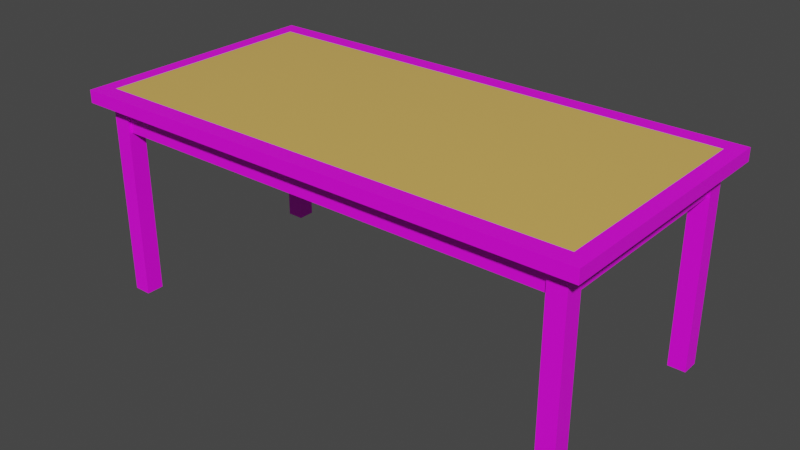# Source: table.blend  (saved by Blender 3.6.13; exported with 4.5.12 LTS)
import bpy
from mathutils import Matrix  # noqa: F401  (used for matrix-valued properties, if any)

bpy.ops.wm.read_factory_settings(use_empty=True)
scene = bpy.context.scene
scene.name = 'Scene'

# ---- collections
col_collection = bpy.data.collections.new('Collection'); scene.collection.children.link(col_collection)

# ---- images (referenced by path relative to the original .blend; pixels are not part of the script)
import os
ASSET_DIR = os.environ.get("B2B_ASSET_DIR", "")  # directory of the original .blend (textures are referenced by path, not embedded)
HERE = os.path.dirname(os.path.abspath(__file__))  # packed textures are extracted next to this script under _unpacked/

def load_image(name, relpath, width, height, colorspace="sRGB"):
    """Load a texture the original file referenced (path relative to the .blend, or extracted next to this script)."""
    p = next((c for c in (os.path.join(HERE, relpath), os.path.join(ASSET_DIR, relpath)) if relpath and os.path.exists(c)), "")
    if p:
        img = bpy.data.images.load(p, check_existing=True)
        img.name = name
    else:  # same state as the original file: an image datablock whose file is absent (Cycles renders it pink)
        img = bpy.data.images.new(name, width, height)
        img.source = "FILE"
        img.filepath = "//" + (relpath or name)
    img.colorspace_settings.name = colorspace
    return img
img_tabletexture_jpeg = load_image('TableTexture.jpeg', 'TableTexture.jpeg', 1024, 1024, 'sRGB')

# ---- materials (node trees are filled in below, after node groups)
mat_wood = bpy.data.materials.new('wood')
mat_wood.alpha_threshold = 0.0
mat_wood.use_transparent_shadow = False
mat_wood.roughness = 0.5
mat_wood.line_color = (0.0, 0.0, 0.0, 1.0)
mat_yello = bpy.data.materials.new('yello')
mat_yello.use_transparent_shadow = False

# ---- material node trees
mat_wood.use_nodes = True; mat_wood.node_tree.nodes.clear()
_N = mat_wood.node_tree.nodes; _L = mat_wood.node_tree.links
n0 = _N.new('ShaderNodeOutputMaterial'); n0.name = 'Material Output'; n0.location = (300, 300)
n1 = _N.new('ShaderNodeBsdfPrincipled'); n1.name = 'Principled BSDF'; n1.location = (10, 300)
n1.distribution = 'GGX'
n1.subsurface_method = 'RANDOM_WALK_SKIN'
n1.inputs[3].default_value = 1.45
n1.inputs[27].default_value = (0.0, 0.0, 0.0, 1.0)
n1.inputs[28].default_value = 1.0
n2 = _N.new('ShaderNodeTexImage'); n2.name = 'Image Texture'; n2.location = (-280, 260)
n2.image = img_tabletexture_jpeg
_L.new(n1.outputs[0], n0.inputs[0])
_L.new(n2.outputs[0], n1.inputs[0])
n0.is_active_output = True
mat_yello.use_nodes = True; mat_yello.node_tree.nodes.clear()
_N = mat_yello.node_tree.nodes; _L = mat_yello.node_tree.links
n0 = _N.new('ShaderNodeBsdfPrincipled'); n0.name = 'Principled BSDF'; n0.location = (10, 300)
n0.distribution = 'GGX'
n0.subsurface_method = 'RANDOM_WALK_SKIN'
n0.inputs[0].default_value = (0.7613, 0.4752, 0.116, 1.0)
n0.inputs[2].default_value = 0.2
n0.inputs[3].default_value = 1.45
n0.inputs[27].default_value = (0.0, 0.0, 0.0, 1.0)
n0.inputs[28].default_value = 1.0
n1 = _N.new('ShaderNodeOutputMaterial'); n1.name = 'Material Output'; n1.location = (300, 300)
_L.new(n0.outputs[0], n1.inputs[0])
n1.is_active_output = True

# ---- world
world_world = bpy.data.worlds.new('World'); scene.world = world_world
world_world.use_nodes = True; world_world.node_tree.nodes.clear()
_N = world_world.node_tree.nodes; _L = world_world.node_tree.links
n0 = _N.new('ShaderNodeOutputWorld'); n0.name = 'World Output'; n0.location = (300, 300)
n1 = _N.new('ShaderNodeBackground'); n1.name = 'Background'; n1.location = (10, 300)
n1.inputs[0].default_value = (0.05088, 0.05088, 0.05088, 1.0)
_L.new(n1.outputs[0], n0.inputs[0])
n0.is_active_output = True
world_world.color = (0.05088, 0.05088, 0.05088)
world_world.use_sun_shadow = False
world_world.sun_shadow_jitter_overblur = 0.0

# ---- meshes
me_cube_001 = bpy.data.meshes.new('Cube.001')
me_cube_001.from_pydata([(-1.883, -0.8974, -2.0), (-1.883, -0.8974, 0.0), (-1.883, -0.7613, -2.0), (-1.883, -0.7613, 0.0), (-1.747, -0.8974, -2.0), (-1.747, -0.8974, 0.0), (-1.747, -0.7613, -2.0), (-1.747, -0.7613, 0.0), (1.883, -0.8974, -2.0), (1.883, -0.8974, 0.0), (1.883, -0.7613, -2.0), (1.883, -0.7613, 0.0), (1.747, -0.8974, -2.0), (1.747, -0.8974, 0.0), (1.747, -0.7613, -2.0), (1.747, -0.7613, 0.0), (-1.883, 0.8974, -2.0), (-1.883, 0.8974, 0.0), (-1.883, 0.7613, -2.0), (-1.883, 0.7613, 0.0), (-1.747, 0.8974, -2.0), (-1.747, 0.8974, 0.0), (-1.747, 0.7613, -2.0), (-1.747, 0.7613, 0.0), (1.883, 0.8974, -2.0), (1.883, 0.8974, 0.0), (1.883, 0.7613, -2.0), (1.883, 0.7613, 0.0), (1.747, 0.8974, -2.0), (1.747, 0.8974, 0.0), (1.747, 0.7613, -2.0), (1.747, 0.7613, 0.0), (2.0, 1.0, 0.06232), (2.0, 1.0, -0.06232), (2.0, -1.0, 0.06232), (2.0, -1.0, -0.06232), (-2.0, 1.0, 0.06232), (-2.0, 1.0, -0.06232), (-2.0, -1.0, 0.06232), (-2.0, -1.0, -0.06232), (-1.864, 0.874, -0.06232), (-1.864, -0.874, -0.06232), (1.864, 0.874, -0.06232), (1.864, -0.874, -0.06232), (-1.864, 0.874, -0.3176), (-1.864, -0.874, -0.3176), (1.864, 0.874, -0.3176), (1.864, -0.874, -0.3176), (-1.791, 0.8121, -0.3176), (-1.791, -0.8121, -0.3176), (1.791, 0.8121, -0.3176), (1.791, -0.8121, -0.3176), (-1.791, 0.8121, -0.066), (-1.791, -0.8121, -0.066), (1.791, 0.8121, -0.066), (1.791, -0.8121, -0.066), (1.883, -0.8679, 0.06232), (-1.883, -0.8679, 0.06232), (1.883, 0.8679, 0.06232), (-1.883, 0.8679, 0.06232)], [], [(0, 1, 3, 2), (2, 3, 7, 6), (6, 7, 5, 4), (4, 5, 1, 0), (2, 6, 4, 0), (7, 3, 1, 5), (8, 10, 11, 9), (10, 14, 15, 11), (14, 12, 13, 15), (12, 8, 9, 13), (10, 8, 12, 14), (15, 13, 9, 11), (16, 18, 19, 17), (18, 22, 23, 19), (22, 20, 21, 23), (20, 16, 17, 21), (18, 16, 20, 22), (23, 21, 17, 19), (24, 25, 27, 26), (26, 27, 31, 30), (30, 31, 29, 28), (28, 29, 25, 24), (26, 30, 28, 24), (31, 27, 25, 29), (34, 32, 58, 56), (35, 34, 38, 39), (39, 38, 36, 37), (39, 37, 40, 41), (33, 32, 34, 35), (37, 36, 32, 33), (43, 41, 45, 47), (33, 35, 43, 42), (37, 33, 42, 40), (35, 39, 41, 43), (46, 47, 51, 50), (41, 40, 44, 45), (42, 43, 47, 46), (40, 42, 46, 44), (51, 49, 53, 55), (44, 46, 50, 48), (47, 45, 49, 51), (45, 44, 48, 49), (52, 54, 55, 53), (49, 48, 52, 53), (50, 51, 55, 54), (48, 50, 54, 52), (58, 59, 57, 56), (32, 36, 59, 58), (38, 34, 56, 57), (36, 38, 57, 59)])
me_cube_001.polygons.foreach_set('material_index', [0, 0, 0, 0, 0, 0, 0, 0, 0, 0, 0, 0, 0, 0, 0, 0, 0, 0, 0, 0, 0, 0, 0, 0, 0, 0, 0, 0, 0, 0, 0, 0, 0, 0, 0, 0, 0, 0, 0, 0, 0, 0, 0, 0, 0, 0, 1, 0, 0, 0])
_uv = me_cube_001.uv_layers.new(name='UVMap')
_uv.uv.foreach_set('vector', [0.375, 0.0, 0.625, 0.0, 0.625, 0.25, 0.375, 0.25, 0.375, 0.25, 0.625, 0.25, 0.625, 0.5, 0.375, 0.5, 0.375, 0.5, 0.625, 0.5, 0.625, 0.75, 0.375, 0.75, 0.375, 0.75, 0.625, 0.75, 0.625, 1.0, 0.375, 1.0, 0.125, 0.5, 0.375, 0.5, 0.375, 0.75, 0.125, 0.75, 0.625, 0.5, 0.875, 0.5, 0.875, 0.75, 0.625, 0.75, 0.375, 0.0, 0.375, 0.25, 0.625, 0.25, 0.625, 0.0, 0.375, 0.25, 0.375, 0.5, 0.625, 0.5, 0.625, 0.25, 0.375, 0.5, 0.375, 0.75, 0.625, 0.75, 0.625, 0.5, 0.375, 0.75, 0.375, 1.0, 0.625, 1.0, 0.625, 0.75, 0.125, 0.5, 0.125, 0.75, 0.375, 0.75, 0.375, 0.5, 0.625, 0.5, 0.625, 0.75, 0.875, 0.75, 0.875, 0.5, 0.375, 0.0, 0.375, 0.25, 0.625, 0.25, 0.625, 0.0, 0.375, 0.25, 0.375, 0.5, 0.625, 0.5, 0.625, 0.25, 0.375, 0.5, 0.375, 0.75, 0.625, 0.75, 0.625, 0.5, 0.375, 0.75, 0.375, 1.0, 0.625, 1.0, 0.625, 0.75, 0.125, 0.5, 0.125, 0.75, 0.375, 0.75, 0.375, 0.5, 0.625, 0.5, 0.625, 0.75, 0.875, 0.75, 0.875, 0.5, 0.375, 0.0, 0.625, 0.0, 0.625, 0.25, 0.375, 0.25, 0.375, 0.25, 0.625, 0.25, 0.625, 0.5, 0.375, 0.5, 0.375, 0.5, 0.625, 0.5, 0.625, 0.75, 0.375, 0.75, 0.375, 0.75, 0.625, 0.75, 0.625, 1.0, 0.375, 1.0, 0.125, 0.5, 0.375, 0.5, 0.375, 0.75, 0.125, 0.75, 0.625, 0.5, 0.875, 0.5, 0.875, 0.75, 0.625, 0.75, 0.1313, 0.0, 0.2927, -1.298e-08, 0.2821, 0.02907, 0.142, 0.02907, 0.4635, 0.8052, 0.4542, 0.8052, 0.4542, 2.204e-08, 0.4635, 2.129e-08, 0.8306, 0.4026, 0.8213, 0.4026, 0.8213, -7.468e-09, 0.8306, -8.22e-09, 0.2927, -1.298e-08, 0.4542, -2.596e-08, 0.444, 0.02739, 0.3029, 0.02739, 0.8306, 0.8052, 0.8213, 0.8052, 0.8213, 0.4026, 0.8306, 0.4026, 0.4729, 0.8052, 0.4635, 0.8052, 0.4635, 2.129e-08, 0.4729, 2.054e-08, 0.614, 0.7505, 0.614, 9.194e-09, 0.6332, 7.652e-09, 0.6332, 0.7505, 0.4542, 0.8052, 0.2927, 0.8052, 0.3029, 0.7779, 0.444, 0.7779, 0.4542, -2.596e-08, 0.4542, 0.8052, 0.444, 0.7779, 0.444, 0.02739, 0.2927, 0.8052, 0.2927, -1.298e-08, 0.3029, 0.02739, 0.3029, 0.7779, 0.614, 0.7505, 0.4729, 0.7505, 0.4779, 0.7358, 0.609, 0.7358, 0.8306, 0.3519, 0.8306, 3.779e-09, 0.8498, 2.237e-09, 0.8498, 0.3519, 0.8306, 0.7038, 0.8306, 0.3519, 0.8498, 0.3519, 0.8498, 0.7038, 0.6332, 0.7505, 0.6332, 7.652e-09, 0.6523, 6.111e-09, 0.6523, 0.7505, 0.8024, -5.948e-09, 0.8024, 0.7211, 0.7835, 0.7211, 0.7835, -4.429e-09, 0.614, -1.48e-08, 0.614, 0.7505, 0.609, 0.7358, 0.609, 0.0147, 0.4729, 0.7505, 0.4729, -3.462e-09, 0.4779, 0.0147, 0.4779, 0.7358, 0.4729, -3.462e-09, 0.614, -1.48e-08, 0.609, 0.0147, 0.4779, 0.0147, 0.7835, -4.429e-09, 0.7835, 0.7211, 0.6523, 0.7211, 0.6523, 6.111e-09, 0.8687, 1.272e-08, 0.8687, 0.327, 0.8498, 0.327, 0.8498, 1.424e-08, 0.8687, 0.327, 0.8687, 0.654, 0.8498, 0.654, 0.8498, 0.327, 0.8213, -7.468e-09, 0.8213, 0.7211, 0.8024, 0.7211, 0.8024, -5.948e-09, 0.2821, 0.02907, 0.2821, 0.7762, 0.142, 0.7762, 0.142, 0.02907, 0.2927, -1.298e-08, 0.2927, 0.8052, 0.2821, 0.7762, 0.2821, 0.02907, 0.1313, 0.8052, 0.1313, 0.0, 0.142, 0.02907, 0.142, 0.7762, 0.2927, 0.8052, 0.1313, 0.8052, 0.142, 0.7762, 0.2821, 0.7762])
me_cube_001.materials.append(mat_wood)
me_cube_001.materials.append(mat_yello)
me_cube_001.update()

# ---- objects
ob_cube_001 = bpy.data.objects.new('Cube.001', me_cube_001)

# ---- transforms, parenting, visibility, modifiers, constraints
ob_cube_001.location = (0.0, 0.0, 1.56)
ob_cube_001.scale = (1.0, 1.0, 0.7805)

# ---- collection membership
col_collection.objects.link(ob_cube_001)

# ---- scene / render settings (as saved in the file)
scene.frame_start = 1; scene.frame_end = 250; scene.frame_set(1)
scene.render.engine = 'BLENDER_EEVEE_NEXT'
scene.cycles.sampling_pattern = 'TABULATED_SOBOL'
scene.view_settings.view_transform = 'Filmic'
bpy.context.view_layer.update()

# ---- added for rendering (the .blend has no active camera and no usable light): camera, sun
cam_auto = bpy.data.cameras.new('AutoCamera')
cam_auto.lens = 50.0
cam_auto.sensor_width = 36.0
cam_auto.clip_end = 1000.0
ob_auto_camera = bpy.data.objects.new('AutoCamera', cam_auto)
scene.collection.objects.link(ob_auto_camera)
ob_auto_camera.location = (4.39757, -5.27708, 4.32194)
ob_auto_camera.rotation_euler = (1.09748, -7.21219e-08, 0.694738)
scene.camera = ob_auto_camera
light_auto_sun = bpy.data.lights.new('AutoSun', 'SUN')
light_auto_sun.energy = 3.0
light_auto_sun.angle = 0.0523599
ob_auto_sun = bpy.data.objects.new('AutoSun', light_auto_sun)
scene.collection.objects.link(ob_auto_sun)
ob_auto_sun.rotation_euler = (0.872665, 0.174533, 0.523599)
bpy.context.view_layer.update()
